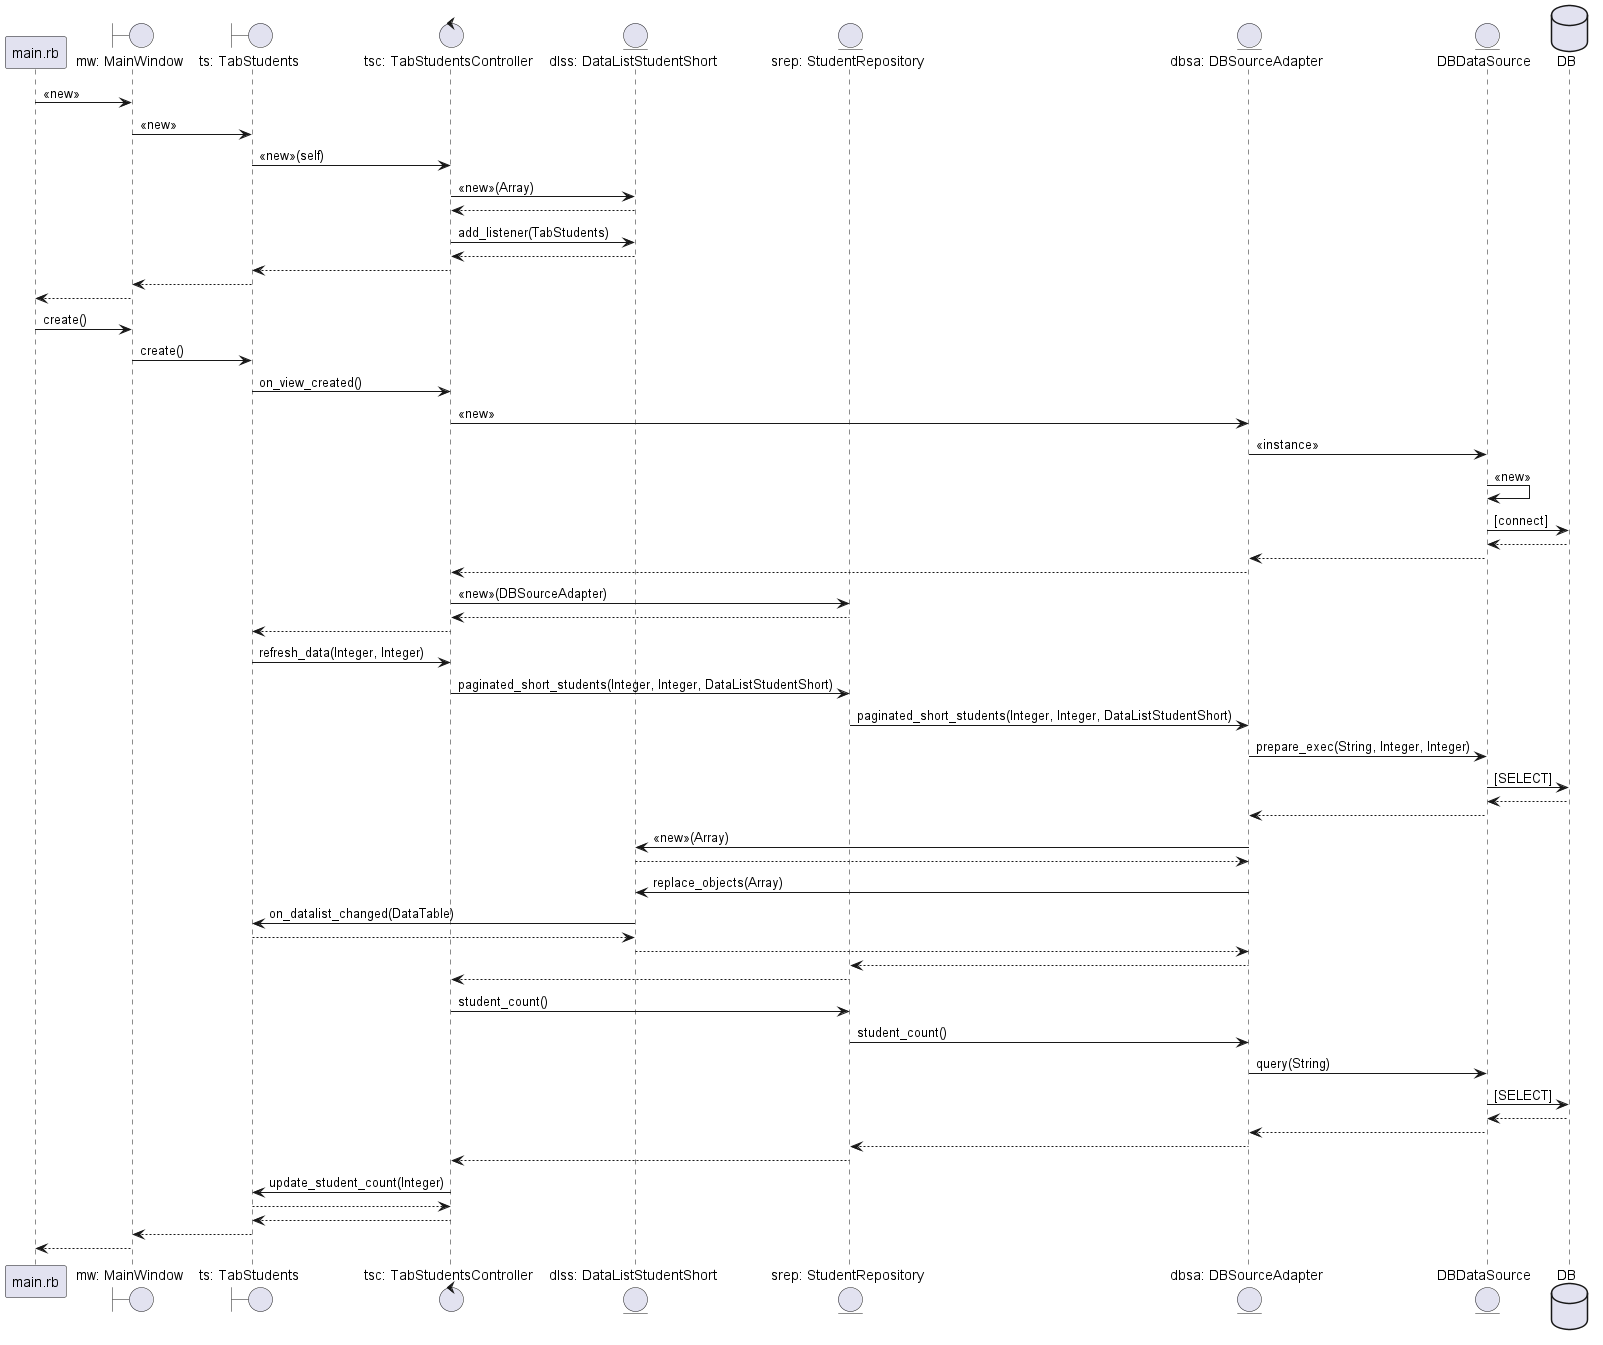

The diagram above was rendered by PlantUML. Its source (embedded in the PNG):
@startuml
participant "main.rb"                       as main




boundary    "mw: MainWindow"                as mw
boundary    "ts: TabStudents"               as ts
control     "tsc: TabStudentsController"    as tsc
entity      "dlss: DataListStudentShort"    as dlss
entity      "srep: StudentRepository"       as srep
entity      "dbsa: DBSourceAdapter"         as dbsa
entity      "DBDataSource"            as dbds

database    DB                              as db

main -> mw : <<new>>
mw -> ts : <<new>>
ts -> tsc : <<new>>(self)
tsc -> dlss : <<new>>(Array)
dlss --> tsc
tsc -> dlss : add_listener(TabStudents)
dlss --> tsc
tsc --> ts
ts --> mw
mw --> main

main -> mw : create()
mw -> ts : create()
ts -> tsc : on_view_created()
tsc -> dbsa : <<new>>
dbsa -> dbds : <<instance>>
dbds -> dbds : <<new>>
dbds -> db : [connect]
db --> dbds
dbds --> dbsa
dbsa --> tsc
tsc -> srep : <<new>>(DBSourceAdapter)
srep --> tsc
tsc --> ts

ts -> tsc : refresh_data(Integer, Integer)
tsc -> srep : paginated_short_students(Integer, Integer, DataListStudentShort)
srep -> dbsa : paginated_short_students(Integer, Integer, DataListStudentShort)
dbsa -> dbds : prepare_exec(String, Integer, Integer)
dbds -> db : [SELECT]
db --> dbds
dbds --> dbsa
dbsa -> dlss : <<new>>(Array)
dlss --> dbsa
dbsa -> dlss : replace_objects(Array)
dlss -> ts : on_datalist_changed(DataTable)
ts --> dlss
dlss --> dbsa
dbsa --> srep
srep --> tsc

tsc -> srep : student_count()
srep -> dbsa : student_count()
dbsa -> dbds: query(String)
dbds -> db : [SELECT]
db --> dbds
dbds --> dbsa
dbsa --> srep
srep --> tsc
tsc -> ts : update_student_count(Integer)
ts --> tsc
tsc --> ts
ts --> mw
mw --> main



@enduml